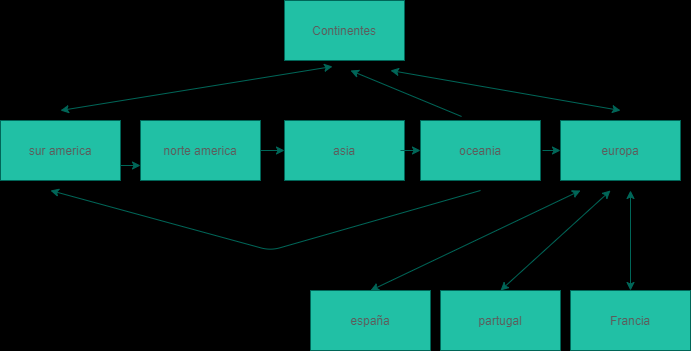

The diagram above was exported from draw.io. Its source (the exported page's mxGraphModel, read from the mxfile embedded in the PNG):
<mxGraphModel dx="868" dy="450" grid="1" gridSize="10" guides="1" tooltips="1" connect="1" arrows="1" fold="1" page="1" pageScale="1" pageWidth="827" pageHeight="1169" background="#000000" math="0" shadow="0">
  <root>
    <mxCell id="0" />
    <mxCell id="1" parent="0" />
    <mxCell id="xSh0gkzNbTgTzpUWZVCv-1" value="&lt;font style=&quot;vertical-align: inherit&quot;&gt;&lt;font style=&quot;vertical-align: inherit&quot;&gt;Continentes&lt;/font&gt;&lt;/font&gt;" style="rounded=0;whiteSpace=wrap;html=1;fillColor=#21C0A5;strokeColor=#006658;fontColor=#5C5C5C;" vertex="1" parent="1">
      <mxGeometry x="294" y="20" width="120" height="60" as="geometry" />
    </mxCell>
    <mxCell id="xSh0gkzNbTgTzpUWZVCv-2" value="&lt;font style=&quot;vertical-align: inherit&quot;&gt;&lt;font style=&quot;vertical-align: inherit&quot;&gt;sur america&lt;/font&gt;&lt;/font&gt;" style="rounded=0;whiteSpace=wrap;html=1;fillColor=#21C0A5;strokeColor=#006658;fontColor=#5C5C5C;" vertex="1" parent="1">
      <mxGeometry x="10" y="140" width="120" height="60" as="geometry" />
    </mxCell>
    <mxCell id="xSh0gkzNbTgTzpUWZVCv-3" value="&lt;font style=&quot;vertical-align: inherit&quot;&gt;&lt;font style=&quot;vertical-align: inherit&quot;&gt;norte america&lt;/font&gt;&lt;/font&gt;" style="rounded=0;whiteSpace=wrap;html=1;fillColor=#21C0A5;strokeColor=#006658;fontColor=#5C5C5C;" vertex="1" parent="1">
      <mxGeometry x="150" y="140" width="120" height="60" as="geometry" />
    </mxCell>
    <mxCell id="xSh0gkzNbTgTzpUWZVCv-4" value="&lt;font style=&quot;vertical-align: inherit&quot;&gt;&lt;font style=&quot;vertical-align: inherit&quot;&gt;asia&lt;/font&gt;&lt;/font&gt;" style="rounded=0;whiteSpace=wrap;html=1;fillColor=#21C0A5;strokeColor=#006658;fontColor=#5C5C5C;" vertex="1" parent="1">
      <mxGeometry x="294" y="140" width="120" height="60" as="geometry" />
    </mxCell>
    <mxCell id="xSh0gkzNbTgTzpUWZVCv-5" value="&lt;font style=&quot;vertical-align: inherit&quot;&gt;&lt;font style=&quot;vertical-align: inherit&quot;&gt;oceania&lt;/font&gt;&lt;/font&gt;" style="rounded=0;whiteSpace=wrap;html=1;fillColor=#21C0A5;strokeColor=#006658;fontColor=#5C5C5C;" vertex="1" parent="1">
      <mxGeometry x="430" y="140" width="120" height="60" as="geometry" />
    </mxCell>
    <mxCell id="xSh0gkzNbTgTzpUWZVCv-6" value="&lt;font style=&quot;vertical-align: inherit&quot;&gt;&lt;font style=&quot;vertical-align: inherit&quot;&gt;europa&lt;/font&gt;&lt;/font&gt;" style="rounded=0;whiteSpace=wrap;html=1;fillColor=#21C0A5;strokeColor=#006658;fontColor=#5C5C5C;" vertex="1" parent="1">
      <mxGeometry x="570" y="140" width="120" height="60" as="geometry" />
    </mxCell>
    <mxCell id="xSh0gkzNbTgTzpUWZVCv-7" value="&lt;font style=&quot;vertical-align: inherit&quot;&gt;&lt;font style=&quot;vertical-align: inherit&quot;&gt;&lt;font style=&quot;vertical-align: inherit&quot;&gt;&lt;font style=&quot;vertical-align: inherit&quot;&gt;españa&lt;/font&gt;&lt;/font&gt;&lt;/font&gt;&lt;/font&gt;" style="rounded=0;whiteSpace=wrap;html=1;fillColor=#21C0A5;strokeColor=#006658;fontColor=#5C5C5C;" vertex="1" parent="1">
      <mxGeometry x="320" y="310" width="120" height="60" as="geometry" />
    </mxCell>
    <mxCell id="xSh0gkzNbTgTzpUWZVCv-8" value="&lt;font style=&quot;vertical-align: inherit&quot;&gt;&lt;font style=&quot;vertical-align: inherit&quot;&gt;partugal&lt;/font&gt;&lt;/font&gt;" style="rounded=0;whiteSpace=wrap;html=1;fillColor=#21C0A5;strokeColor=#006658;fontColor=#5C5C5C;" vertex="1" parent="1">
      <mxGeometry x="450" y="310" width="120" height="60" as="geometry" />
    </mxCell>
    <mxCell id="xSh0gkzNbTgTzpUWZVCv-9" value="&lt;font style=&quot;vertical-align: inherit&quot;&gt;&lt;font style=&quot;vertical-align: inherit&quot;&gt;Francia&lt;/font&gt;&lt;/font&gt;" style="rounded=0;whiteSpace=wrap;html=1;fillColor=#21C0A5;strokeColor=#006658;fontColor=#5C5C5C;" vertex="1" parent="1">
      <mxGeometry x="580" y="310" width="120" height="60" as="geometry" />
    </mxCell>
    <mxCell id="xSh0gkzNbTgTzpUWZVCv-10" value="" style="endArrow=classic;startArrow=classic;html=1;strokeColor=#006658;fontColor=#5C5C5C;" edge="1" parent="1">
      <mxGeometry width="50" height="50" relative="1" as="geometry">
        <mxPoint x="380" y="310" as="sourcePoint" />
        <mxPoint x="590" y="210" as="targetPoint" />
      </mxGeometry>
    </mxCell>
    <mxCell id="xSh0gkzNbTgTzpUWZVCv-11" value="" style="endArrow=classic;startArrow=classic;html=1;strokeColor=#006658;fontColor=#5C5C5C;" edge="1" parent="1">
      <mxGeometry width="50" height="50" relative="1" as="geometry">
        <mxPoint x="510" y="310" as="sourcePoint" />
        <mxPoint x="620" y="210" as="targetPoint" />
      </mxGeometry>
    </mxCell>
    <mxCell id="xSh0gkzNbTgTzpUWZVCv-12" value="" style="endArrow=classic;startArrow=classic;html=1;strokeColor=#006658;fontColor=#5C5C5C;" edge="1" parent="1">
      <mxGeometry width="50" height="50" relative="1" as="geometry">
        <mxPoint x="640" y="310" as="sourcePoint" />
        <mxPoint x="640" y="210" as="targetPoint" />
      </mxGeometry>
    </mxCell>
    <mxCell id="xSh0gkzNbTgTzpUWZVCv-13" value="" style="endArrow=classic;html=1;strokeColor=#006658;fontColor=#5C5C5C;" edge="1" parent="1">
      <mxGeometry width="50" height="50" relative="1" as="geometry">
        <mxPoint x="490" y="210" as="sourcePoint" />
        <mxPoint x="60" y="210" as="targetPoint" />
        <Array as="points">
          <mxPoint x="280" y="270" />
        </Array>
      </mxGeometry>
    </mxCell>
    <mxCell id="xSh0gkzNbTgTzpUWZVCv-15" value="" style="endArrow=classic;html=1;exitX=1;exitY=0.75;exitDx=0;exitDy=0;strokeColor=#006658;fontColor=#5C5C5C;" edge="1" parent="1" source="xSh0gkzNbTgTzpUWZVCv-2">
      <mxGeometry width="50" height="50" relative="1" as="geometry">
        <mxPoint x="410" y="210" as="sourcePoint" />
        <mxPoint x="150" y="185" as="targetPoint" />
      </mxGeometry>
    </mxCell>
    <mxCell id="xSh0gkzNbTgTzpUWZVCv-16" value="" style="endArrow=classic;html=1;entryX=0;entryY=0.5;entryDx=0;entryDy=0;strokeColor=#006658;fontColor=#5C5C5C;" edge="1" parent="1" target="xSh0gkzNbTgTzpUWZVCv-6">
      <mxGeometry width="50" height="50" relative="1" as="geometry">
        <mxPoint x="552" y="170" as="sourcePoint" />
        <mxPoint x="220" y="80" as="targetPoint" />
      </mxGeometry>
    </mxCell>
    <mxCell id="xSh0gkzNbTgTzpUWZVCv-18" value="" style="endArrow=classic;html=1;entryX=0;entryY=0.5;entryDx=0;entryDy=0;strokeColor=#006658;fontColor=#5C5C5C;" edge="1" parent="1" target="xSh0gkzNbTgTzpUWZVCv-5">
      <mxGeometry width="50" height="50" relative="1" as="geometry">
        <mxPoint x="410" y="170" as="sourcePoint" />
        <mxPoint x="270" y="80" as="targetPoint" />
      </mxGeometry>
    </mxCell>
    <mxCell id="xSh0gkzNbTgTzpUWZVCv-19" value="" style="endArrow=classic;html=1;exitX=1;exitY=0.5;exitDx=0;exitDy=0;entryX=0;entryY=0.5;entryDx=0;entryDy=0;strokeColor=#006658;fontColor=#5C5C5C;" edge="1" parent="1" source="xSh0gkzNbTgTzpUWZVCv-3" target="xSh0gkzNbTgTzpUWZVCv-4">
      <mxGeometry width="50" height="50" relative="1" as="geometry">
        <mxPoint x="250" y="30" as="sourcePoint" />
        <mxPoint x="270" y="30" as="targetPoint" />
      </mxGeometry>
    </mxCell>
    <mxCell id="xSh0gkzNbTgTzpUWZVCv-20" value="" style="endArrow=classic;startArrow=classic;html=1;entryX=0.4;entryY=1.1;entryDx=0;entryDy=0;entryPerimeter=0;strokeColor=#006658;fontColor=#5C5C5C;" edge="1" parent="1" target="xSh0gkzNbTgTzpUWZVCv-1">
      <mxGeometry width="50" height="50" relative="1" as="geometry">
        <mxPoint x="70" y="130" as="sourcePoint" />
        <mxPoint x="120" y="80" as="targetPoint" />
      </mxGeometry>
    </mxCell>
    <mxCell id="xSh0gkzNbTgTzpUWZVCv-21" value="" style="endArrow=classic;html=1;exitX=0.342;exitY=-0.067;exitDx=0;exitDy=0;exitPerimeter=0;strokeColor=#006658;fontColor=#5C5C5C;" edge="1" parent="1" source="xSh0gkzNbTgTzpUWZVCv-5">
      <mxGeometry width="50" height="50" relative="1" as="geometry">
        <mxPoint x="320" y="140" as="sourcePoint" />
        <mxPoint x="360" y="90" as="targetPoint" />
      </mxGeometry>
    </mxCell>
    <mxCell id="xSh0gkzNbTgTzpUWZVCv-22" value="" style="endArrow=classic;startArrow=classic;html=1;strokeColor=#006658;fontColor=#5C5C5C;" edge="1" parent="1">
      <mxGeometry width="50" height="50" relative="1" as="geometry">
        <mxPoint x="630" y="130" as="sourcePoint" />
        <mxPoint x="400" y="90" as="targetPoint" />
      </mxGeometry>
    </mxCell>
  </root>
</mxGraphModel>